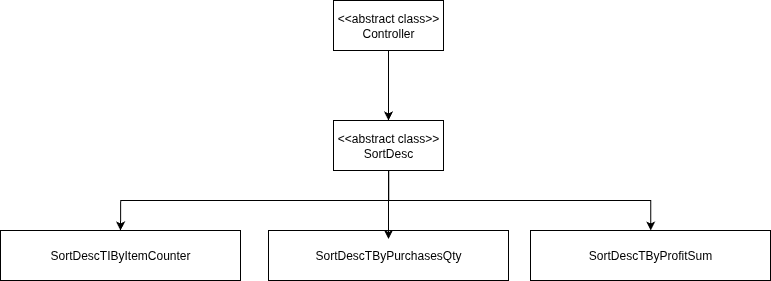

The diagram above was exported from draw.io. Its source (the exported page's mxGraphModel, read from the mxfile embedded in the PNG):
<mxGraphModel dx="4494" dy="1020" grid="1" gridSize="10" guides="1" tooltips="1" connect="1" arrows="1" fold="1" page="1" pageScale="1" pageWidth="850" pageHeight="1100" math="0" shadow="0">
  <root>
    <mxCell id="ECR1PcdEDJSNqkVPJ1TD-0" />
    <mxCell id="ECR1PcdEDJSNqkVPJ1TD-1" parent="ECR1PcdEDJSNqkVPJ1TD-0" />
    <mxCell id="ECR1PcdEDJSNqkVPJ1TD-27" style="edgeStyle=orthogonalEdgeStyle;rounded=0;orthogonalLoop=1;jettySize=auto;html=1;" edge="1" parent="ECR1PcdEDJSNqkVPJ1TD-1" source="ECR1PcdEDJSNqkVPJ1TD-29" target="ECR1PcdEDJSNqkVPJ1TD-32">
      <mxGeometry relative="1" as="geometry">
        <Array as="points">
          <mxPoint x="127" y="1810" />
          <mxPoint x="389" y="1810" />
        </Array>
      </mxGeometry>
    </mxCell>
    <mxCell id="ECR1PcdEDJSNqkVPJ1TD-28" style="edgeStyle=orthogonalEdgeStyle;rounded=0;orthogonalLoop=1;jettySize=auto;html=1;entryX=0.5;entryY=0;entryDx=0;entryDy=0;" edge="1" parent="ECR1PcdEDJSNqkVPJ1TD-1" source="ECR1PcdEDJSNqkVPJ1TD-29" target="ECR1PcdEDJSNqkVPJ1TD-30">
      <mxGeometry relative="1" as="geometry">
        <Array as="points">
          <mxPoint x="127" y="1810" />
          <mxPoint x="-141" y="1810" />
        </Array>
      </mxGeometry>
    </mxCell>
    <mxCell id="ECR1PcdEDJSNqkVPJ1TD-29" value="&amp;lt;&amp;lt;abstract class&amp;gt;&amp;gt;&lt;br&gt;SortDesc" style="html=1;whiteSpace=wrap;" vertex="1" parent="ECR1PcdEDJSNqkVPJ1TD-1">
      <mxGeometry x="72" y="1730" width="110" height="50" as="geometry" />
    </mxCell>
    <mxCell id="ECR1PcdEDJSNqkVPJ1TD-30" value="SortDescTIByItemCounter" style="html=1;whiteSpace=wrap;" vertex="1" parent="ECR1PcdEDJSNqkVPJ1TD-1">
      <mxGeometry x="-261" y="1840" width="240" height="50" as="geometry" />
    </mxCell>
    <mxCell id="ECR1PcdEDJSNqkVPJ1TD-31" value="SortDescTByPurchasesQty" style="html=1;whiteSpace=wrap;" vertex="1" parent="ECR1PcdEDJSNqkVPJ1TD-1">
      <mxGeometry x="7" y="1840" width="240" height="50" as="geometry" />
    </mxCell>
    <mxCell id="ECR1PcdEDJSNqkVPJ1TD-32" value="SortDescTByProfitSum" style="html=1;whiteSpace=wrap;" vertex="1" parent="ECR1PcdEDJSNqkVPJ1TD-1">
      <mxGeometry x="269" y="1840" width="240" height="50" as="geometry" />
    </mxCell>
    <mxCell id="ECR1PcdEDJSNqkVPJ1TD-33" style="edgeStyle=orthogonalEdgeStyle;rounded=0;orthogonalLoop=1;jettySize=auto;html=1;" edge="1" parent="ECR1PcdEDJSNqkVPJ1TD-1" source="ECR1PcdEDJSNqkVPJ1TD-34" target="ECR1PcdEDJSNqkVPJ1TD-29">
      <mxGeometry relative="1" as="geometry" />
    </mxCell>
    <mxCell id="ECR1PcdEDJSNqkVPJ1TD-34" value="&amp;lt;&amp;lt;abstract class&amp;gt;&amp;gt;&lt;br&gt;Controller" style="html=1;whiteSpace=wrap;" vertex="1" parent="ECR1PcdEDJSNqkVPJ1TD-1">
      <mxGeometry x="72" y="1610" width="110" height="50" as="geometry" />
    </mxCell>
    <mxCell id="ECR1PcdEDJSNqkVPJ1TD-35" style="edgeStyle=orthogonalEdgeStyle;rounded=0;orthogonalLoop=1;jettySize=auto;html=1;entryX=0.5;entryY=0.172;entryDx=0;entryDy=0;entryPerimeter=0;" edge="1" parent="ECR1PcdEDJSNqkVPJ1TD-1" source="ECR1PcdEDJSNqkVPJ1TD-29" target="ECR1PcdEDJSNqkVPJ1TD-31">
      <mxGeometry relative="1" as="geometry" />
    </mxCell>
  </root>
</mxGraphModel>